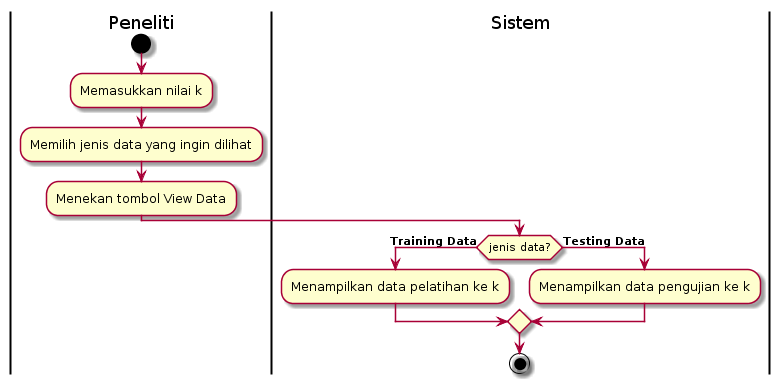

The diagram above was rendered by PlantUML. Its source (embedded in the PNG):
@startuml
| Peneliti |
start
:Memasukkan nilai k;
:Memilih jenis data yang ingin dilihat;
:Menekan tombol View Data;
| Sistem |
if (jenis data?) then (**Training Data**)
   :Menampilkan data pelatihan ke k;
else (**Testing Data**)
   :Menampilkan data pengujian ke k;
endif
stop
@enduml